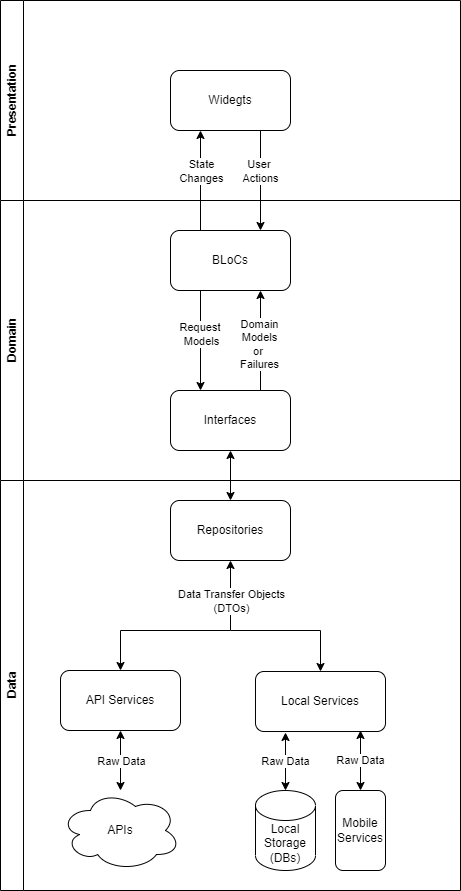

The diagram above was exported from draw.io. Its source (the exported page's mxGraphModel, read from the mxfile embedded in the PNG):
<mxGraphModel dx="1232" dy="1039" grid="1" gridSize="10" guides="1" tooltips="1" connect="1" arrows="1" fold="1" page="1" pageScale="1" pageWidth="850" pageHeight="1100" math="0" shadow="0">
  <root>
    <mxCell id="0" />
    <mxCell id="1" parent="0" />
    <mxCell id="2BDAP2AHjLO1LuC7GGHB-22" value="" style="endArrow=classic;html=1;rounded=0;entryX=0.5;entryY=0;entryDx=0;entryDy=0;" edge="1" parent="1" target="2BDAP2AHjLO1LuC7GGHB-11">
      <mxGeometry width="50" height="50" relative="1" as="geometry">
        <mxPoint x="250" y="680" as="sourcePoint" />
        <mxPoint x="260" y="690.7106781186548" as="targetPoint" />
        <Array as="points">
          <mxPoint x="340" y="680" />
        </Array>
      </mxGeometry>
    </mxCell>
    <mxCell id="2BDAP2AHjLO1LuC7GGHB-23" value="Data" style="swimlane;horizontal=0;whiteSpace=wrap;html=1;" vertex="1" parent="1">
      <mxGeometry x="20" y="530" width="460" height="410" as="geometry" />
    </mxCell>
    <mxCell id="2BDAP2AHjLO1LuC7GGHB-11" value="Local Services" style="rounded=1;whiteSpace=wrap;html=1;arcSize=14;" vertex="1" parent="2BDAP2AHjLO1LuC7GGHB-23">
      <mxGeometry x="255" y="191" width="130" height="60" as="geometry" />
    </mxCell>
    <mxCell id="2BDAP2AHjLO1LuC7GGHB-10" value="API Services" style="rounded=1;whiteSpace=wrap;html=1;" vertex="1" parent="2BDAP2AHjLO1LuC7GGHB-23">
      <mxGeometry x="60" y="190" width="120" height="60" as="geometry" />
    </mxCell>
    <mxCell id="2BDAP2AHjLO1LuC7GGHB-14" value="Local Storage&lt;br&gt;(DBs)" style="shape=cylinder3;whiteSpace=wrap;html=1;boundedLbl=1;backgroundOutline=1;size=15;" vertex="1" parent="2BDAP2AHjLO1LuC7GGHB-23">
      <mxGeometry x="255" y="310" width="60" height="80" as="geometry" />
    </mxCell>
    <mxCell id="2BDAP2AHjLO1LuC7GGHB-13" value="APIs" style="ellipse;shape=cloud;whiteSpace=wrap;html=1;" vertex="1" parent="2BDAP2AHjLO1LuC7GGHB-23">
      <mxGeometry x="60" y="310" width="120" height="80" as="geometry" />
    </mxCell>
    <mxCell id="2BDAP2AHjLO1LuC7GGHB-17" value="" style="endArrow=classic;startArrow=classic;html=1;rounded=0;entryX=0.5;entryY=1;entryDx=0;entryDy=0;" edge="1" parent="2BDAP2AHjLO1LuC7GGHB-23" source="2BDAP2AHjLO1LuC7GGHB-13" target="2BDAP2AHjLO1LuC7GGHB-10">
      <mxGeometry width="50" height="50" relative="1" as="geometry">
        <mxPoint x="380" y="260" as="sourcePoint" />
        <mxPoint x="430" y="210" as="targetPoint" />
      </mxGeometry>
    </mxCell>
    <mxCell id="2BDAP2AHjLO1LuC7GGHB-39" value="Raw Data" style="edgeLabel;html=1;align=center;verticalAlign=middle;resizable=0;points=[];" vertex="1" connectable="0" parent="2BDAP2AHjLO1LuC7GGHB-17">
      <mxGeometry x="-0.3333" relative="1" as="geometry">
        <mxPoint y="-10" as="offset" />
      </mxGeometry>
    </mxCell>
    <mxCell id="2BDAP2AHjLO1LuC7GGHB-40" value="Raw Data" style="endArrow=classic;startArrow=classic;html=1;rounded=0;exitX=0.5;exitY=0;exitDx=0;exitDy=0;exitPerimeter=0;" edge="1" parent="2BDAP2AHjLO1LuC7GGHB-23" source="2BDAP2AHjLO1LuC7GGHB-14">
      <mxGeometry width="50" height="50" relative="1" as="geometry">
        <mxPoint x="280" y="310" as="sourcePoint" />
        <mxPoint x="285" y="252" as="targetPoint" />
      </mxGeometry>
    </mxCell>
    <mxCell id="2BDAP2AHjLO1LuC7GGHB-41" value="Mobile&lt;br&gt;Services" style="rounded=1;whiteSpace=wrap;html=1;" vertex="1" parent="2BDAP2AHjLO1LuC7GGHB-23">
      <mxGeometry x="335" y="310" width="50" height="80" as="geometry" />
    </mxCell>
    <mxCell id="2BDAP2AHjLO1LuC7GGHB-43" value="Raw Data" style="endArrow=classic;startArrow=classic;html=1;rounded=0;exitX=0.5;exitY=0;exitDx=0;exitDy=0;" edge="1" parent="2BDAP2AHjLO1LuC7GGHB-23" source="2BDAP2AHjLO1LuC7GGHB-41">
      <mxGeometry width="50" height="50" relative="1" as="geometry">
        <mxPoint x="410" y="300" as="sourcePoint" />
        <mxPoint x="360" y="250" as="targetPoint" />
      </mxGeometry>
    </mxCell>
    <mxCell id="2BDAP2AHjLO1LuC7GGHB-9" value="Repositories" style="rounded=1;whiteSpace=wrap;html=1;" vertex="1" parent="2BDAP2AHjLO1LuC7GGHB-23">
      <mxGeometry x="170" y="20" width="120" height="60" as="geometry" />
    </mxCell>
    <mxCell id="2BDAP2AHjLO1LuC7GGHB-19" value="" style="endArrow=classic;startArrow=classic;html=1;rounded=0;exitX=0.5;exitY=0;exitDx=0;exitDy=0;entryX=0.5;entryY=1;entryDx=0;entryDy=0;" edge="1" parent="2BDAP2AHjLO1LuC7GGHB-23" source="2BDAP2AHjLO1LuC7GGHB-10" target="2BDAP2AHjLO1LuC7GGHB-9">
      <mxGeometry width="50" height="50" relative="1" as="geometry">
        <mxPoint x="130" y="140" as="sourcePoint" />
        <mxPoint x="180" y="90" as="targetPoint" />
        <Array as="points">
          <mxPoint x="120" y="150" />
          <mxPoint x="230" y="150" />
        </Array>
      </mxGeometry>
    </mxCell>
    <mxCell id="2BDAP2AHjLO1LuC7GGHB-29" value="Data Transfer Objects&lt;br&gt;(DTOs)" style="edgeLabel;html=1;align=center;verticalAlign=middle;resizable=0;points=[];" vertex="1" connectable="0" parent="2BDAP2AHjLO1LuC7GGHB-19">
      <mxGeometry x="-0.1636" y="-2" relative="1" as="geometry">
        <mxPoint x="58" y="-32" as="offset" />
      </mxGeometry>
    </mxCell>
    <mxCell id="2BDAP2AHjLO1LuC7GGHB-24" value="Domain" style="swimlane;horizontal=0;whiteSpace=wrap;html=1;" vertex="1" parent="1">
      <mxGeometry x="20" y="250" width="460" height="280" as="geometry" />
    </mxCell>
    <mxCell id="2BDAP2AHjLO1LuC7GGHB-8" value="Interfaces" style="rounded=1;whiteSpace=wrap;html=1;" vertex="1" parent="2BDAP2AHjLO1LuC7GGHB-24">
      <mxGeometry x="170" y="190" width="120" height="60" as="geometry" />
    </mxCell>
    <mxCell id="2BDAP2AHjLO1LuC7GGHB-7" value="BLoCs" style="rounded=1;whiteSpace=wrap;html=1;" vertex="1" parent="2BDAP2AHjLO1LuC7GGHB-24">
      <mxGeometry x="170" y="30" width="120" height="60" as="geometry" />
    </mxCell>
    <mxCell id="2BDAP2AHjLO1LuC7GGHB-31" value="" style="endArrow=classic;html=1;rounded=0;entryX=0.75;entryY=1;entryDx=0;entryDy=0;exitX=0.75;exitY=0;exitDx=0;exitDy=0;" edge="1" parent="2BDAP2AHjLO1LuC7GGHB-24" source="2BDAP2AHjLO1LuC7GGHB-8" target="2BDAP2AHjLO1LuC7GGHB-7">
      <mxGeometry width="50" height="50" relative="1" as="geometry">
        <mxPoint x="260" y="200" as="sourcePoint" />
        <mxPoint x="310" y="150" as="targetPoint" />
      </mxGeometry>
    </mxCell>
    <mxCell id="2BDAP2AHjLO1LuC7GGHB-32" value="Domain &lt;br&gt;Models&lt;br&gt;or&amp;nbsp;&lt;br&gt;Failures" style="edgeLabel;html=1;align=center;verticalAlign=middle;resizable=0;points=[];" vertex="1" connectable="0" parent="2BDAP2AHjLO1LuC7GGHB-31">
      <mxGeometry x="0.3854" y="-3" relative="1" as="geometry">
        <mxPoint x="-5" y="22" as="offset" />
      </mxGeometry>
    </mxCell>
    <mxCell id="2BDAP2AHjLO1LuC7GGHB-33" value="" style="endArrow=classic;html=1;rounded=0;exitX=0.25;exitY=1;exitDx=0;exitDy=0;entryX=0.25;entryY=0;entryDx=0;entryDy=0;" edge="1" parent="2BDAP2AHjLO1LuC7GGHB-24" source="2BDAP2AHjLO1LuC7GGHB-7" target="2BDAP2AHjLO1LuC7GGHB-8">
      <mxGeometry width="50" height="50" relative="1" as="geometry">
        <mxPoint x="380" y="220" as="sourcePoint" />
        <mxPoint x="430" y="170" as="targetPoint" />
      </mxGeometry>
    </mxCell>
    <mxCell id="2BDAP2AHjLO1LuC7GGHB-34" value="Request&amp;nbsp;&lt;br&gt;Models" style="edgeLabel;html=1;align=center;verticalAlign=middle;resizable=0;points=[];" vertex="1" connectable="0" parent="2BDAP2AHjLO1LuC7GGHB-33">
      <mxGeometry x="-0.3333" relative="1" as="geometry">
        <mxPoint y="10" as="offset" />
      </mxGeometry>
    </mxCell>
    <mxCell id="2BDAP2AHjLO1LuC7GGHB-25" value="Presentation" style="swimlane;horizontal=0;whiteSpace=wrap;html=1;" vertex="1" parent="1">
      <mxGeometry x="20" y="50" width="460" height="200" as="geometry" />
    </mxCell>
    <mxCell id="2BDAP2AHjLO1LuC7GGHB-6" value="Widegts" style="rounded=1;whiteSpace=wrap;html=1;" vertex="1" parent="2BDAP2AHjLO1LuC7GGHB-25">
      <mxGeometry x="170" y="70" width="120" height="60" as="geometry" />
    </mxCell>
    <mxCell id="2BDAP2AHjLO1LuC7GGHB-35" value="" style="endArrow=classic;html=1;rounded=0;entryX=0.25;entryY=1;entryDx=0;entryDy=0;exitX=0.25;exitY=0;exitDx=0;exitDy=0;" edge="1" parent="1" target="2BDAP2AHjLO1LuC7GGHB-6">
      <mxGeometry width="50" height="50" relative="1" as="geometry">
        <mxPoint x="220" y="280" as="sourcePoint" />
        <mxPoint x="220" y="200" as="targetPoint" />
      </mxGeometry>
    </mxCell>
    <mxCell id="2BDAP2AHjLO1LuC7GGHB-36" value="State &lt;br&gt;Changes" style="edgeLabel;html=1;align=center;verticalAlign=middle;resizable=0;points=[];" vertex="1" connectable="0" parent="2BDAP2AHjLO1LuC7GGHB-35">
      <mxGeometry x="-0.24" relative="1" as="geometry">
        <mxPoint y="-22" as="offset" />
      </mxGeometry>
    </mxCell>
    <mxCell id="2BDAP2AHjLO1LuC7GGHB-37" value="" style="endArrow=classic;html=1;rounded=0;entryX=0.75;entryY=0;entryDx=0;entryDy=0;exitX=0.75;exitY=1;exitDx=0;exitDy=0;" edge="1" parent="1" source="2BDAP2AHjLO1LuC7GGHB-6" target="2BDAP2AHjLO1LuC7GGHB-7">
      <mxGeometry width="50" height="50" relative="1" as="geometry">
        <mxPoint x="400" y="460" as="sourcePoint" />
        <mxPoint x="450" y="410" as="targetPoint" />
      </mxGeometry>
    </mxCell>
    <mxCell id="2BDAP2AHjLO1LuC7GGHB-38" value="User&amp;nbsp;&lt;br&gt;Actions" style="edgeLabel;html=1;align=center;verticalAlign=middle;resizable=0;points=[];" vertex="1" connectable="0" parent="2BDAP2AHjLO1LuC7GGHB-37">
      <mxGeometry x="-0.3333" y="-1" relative="1" as="geometry">
        <mxPoint y="7" as="offset" />
      </mxGeometry>
    </mxCell>
    <mxCell id="2BDAP2AHjLO1LuC7GGHB-57" value="" style="endArrow=classic;startArrow=classic;html=1;rounded=0;exitX=0.5;exitY=0;exitDx=0;exitDy=0;entryX=0.5;entryY=1;entryDx=0;entryDy=0;" edge="1" parent="1" source="2BDAP2AHjLO1LuC7GGHB-9" target="2BDAP2AHjLO1LuC7GGHB-8">
      <mxGeometry width="50" height="50" relative="1" as="geometry">
        <mxPoint x="210" y="550" as="sourcePoint" />
        <mxPoint x="260" y="500" as="targetPoint" />
      </mxGeometry>
    </mxCell>
  </root>
</mxGraphModel>